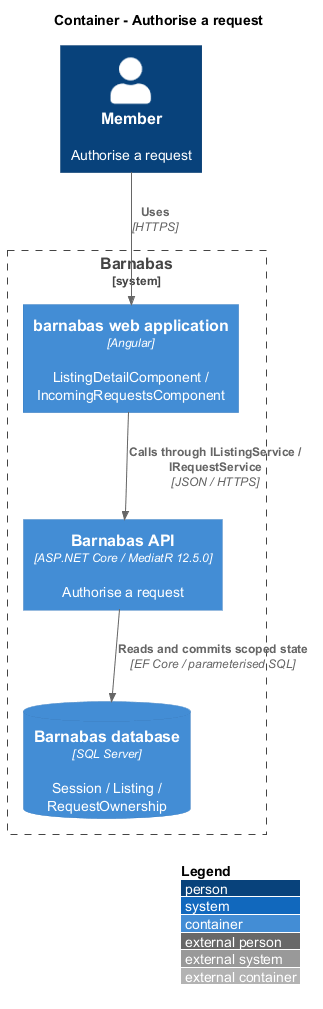

The diagram above was rendered by PlantUML. Its source (embedded in the PNG):
@startuml
!include <C4/C4_Container>
LAYOUT_WITH_LEGEND()
title Container - Authorise a request
Person(actor, "Member", "Authorise a request")
System_Boundary(barnabas, "Barnabas") {
  Container(web, "barnabas web application", "Angular", "ListingDetailComponent / IncomingRequestsComponent")
  Container(api, "Barnabas API", "ASP.NET Core / MediatR 12.5.0", "Authorise a request")
  ContainerDb(db, "Barnabas database", "SQL Server", "Session / Listing / RequestOwnership")
}
Rel(actor, web, "Uses", "HTTPS")
Rel(web, api, "Calls through IListingService / IRequestService", "JSON / HTTPS")
Rel(api, db, "Reads and commits scoped state", "EF Core / parameterised SQL")
@enduml